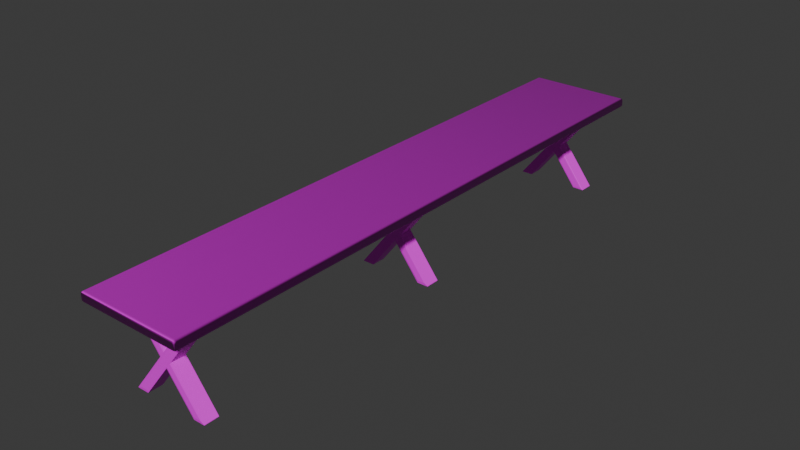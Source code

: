# Source: Table1.blend  (saved by Blender 4.2.66; exported with 4.5.12 LTS)
import bpy
from mathutils import Matrix  # noqa: F401  (used for matrix-valued properties, if any)

bpy.ops.wm.read_factory_settings(use_empty=True)
scene = bpy.context.scene
scene.name = 'Scene'

# ---- collections
col_table = bpy.data.collections.new('Table'); scene.collection.children.link(col_table)

# ---- images (referenced by path relative to the original .blend; pixels are not part of the script)
import os
ASSET_DIR = os.environ.get("B2B_ASSET_DIR", "")  # directory of the original .blend (textures are referenced by path, not embedded)
HERE = os.path.dirname(os.path.abspath(__file__))  # packed textures are extracted next to this script under _unpacked/

def load_image(name, relpath, width, height, colorspace="sRGB"):
    """Load a texture the original file referenced (path relative to the .blend, or extracted next to this script)."""
    p = next((c for c in (os.path.join(HERE, relpath), os.path.join(ASSET_DIR, relpath)) if relpath and os.path.exists(c)), "")
    if p:
        img = bpy.data.images.load(p, check_existing=True)
        img.name = name
    else:  # same state as the original file: an image datablock whose file is absent (Cycles renders it pink)
        img = bpy.data.images.new(name, width, height)
        img.source = "FILE"
        img.filepath = "//" + (relpath or name)
    img.colorspace_settings.name = colorspace
    return img
img_wood_planks_diff_4k_jpg = load_image('wood_planks_diff_4k.jpg', 'wood_planks_diff_4k.jpg', 1024, 1024, 'sRGB')
img_wood_planks_nor_gl_4k_exr = load_image('wood_planks_nor_gl_4k.exr', 'wood_planks_nor_gl_4k.exr', 1024, 1024, 'Linear Rec.709')
img_plywood_diff_4k_jpg = load_image('plywood_diff_4k.jpg', 'plywood_diff_4k.jpg', 1024, 1024, 'sRGB')

# ---- materials (node trees are filled in below, after node groups)
mat_tabletop = bpy.data.materials.new('TableTop')
mat_stand = bpy.data.materials.new('Stand')
mat_boards = bpy.data.materials.new('Boards')

# ---- node groups
ng_smooth_by_angle = bpy.data.node_groups.new('Smooth by Angle', 'GeometryNodeTree')
_s = ng_smooth_by_angle.interface.new_socket(name='Mesh', in_out='OUTPUT', socket_type='NodeSocketGeometry')
_s = ng_smooth_by_angle.interface.new_socket(name='Mesh', in_out='INPUT', socket_type='NodeSocketGeometry')
_s = ng_smooth_by_angle.interface.new_socket(name='Angle', in_out='INPUT', socket_type='NodeSocketFloat')
_s.subtype = 'ANGLE'
_s.default_value = 0.5236
_s.min_value = 0.0
_s.max_value = 3.142
_s.description = 'Maximum face angle for smooth edges'
_s = ng_smooth_by_angle.interface.new_socket(name='Ignore Sharpness', in_out='INPUT', socket_type='NodeSocketBool')
_s.force_non_field = True
ng_smooth_by_angle.description = 'Set the sharpness of mesh edges based on the angle between the neighboring faces'
ng_smooth_by_angle.is_modifier = True
_N = ng_smooth_by_angle.nodes; _L = ng_smooth_by_angle.links
n0 = _N.new('GeometryNodeSetShadeSmooth'); n0.name = 'Set Shade Smooth'; n0.location = (120, -80)
n0.domain = 'EDGE'
n1 = _N.new('GeometryNodeSetShadeSmooth'); n1.name = 'Set Shade Smooth.001'; n1.location = (300, -80)
n2 = _N.new('NodeGroupOutput'); n2.name = 'Group Output'; n2.location = (480, -80)
n3 = _N.new('GeometryNodeInputMeshEdgeAngle'); n3.name = 'Edge Angle'; n3.location = (-440, -240)
n4 = _N.new('NodeGroupInput'); n4.name = 'Group Input'; n4.location = (-80, -80)
n5 = _N.new('GeometryNodeInputEdgeSmooth'); n5.name = 'Is Edge Smooth'; n5.location = (-260, -120)
n6 = _N.new('GeometryNodeInputShadeSmooth'); n6.name = 'Is Shade Smooth'; n6.location = (-440, -397)
n7 = _N.new('FunctionNodeCompare'); n7.name = 'Compare'; n7.location = (-260, -260)
n7.operation = 'LESS_EQUAL'
n7.inputs[6].default_value = (0.0, 0.0, 0.0, 0.0)
n7.inputs[7].default_value = (0.0, 0.0, 0.0, 0.0)
n8 = _N.new('FunctionNodeBooleanMath'); n8.name = 'Boolean Math.001'; n8.location = (-80, -260)
n9 = _N.new('NodeGroupInput'); n9.name = 'Group Input.001'; n9.location = (-440, -329)
n10 = _N.new('NodeGroupInput'); n10.name = 'Group Input.002'; n10.location = (-259, -189)
n11 = _N.new('FunctionNodeBooleanMath'); n11.name = 'Boolean Math'; n11.location = (-80, -149)
n11.operation = 'OR'
n12 = _N.new('FunctionNodeBooleanMath'); n12.name = 'Boolean Math.002'; n12.location = (-260, -380)
n12.operation = 'OR'
n13 = _N.new('NodeGroupInput'); n13.name = 'Group Input.003'; n13.location = (-440, -460)
_L.new(n3.outputs[0], n7.inputs[0])
_L.new(n1.outputs[0], n2.inputs[0])
_L.new(n9.outputs[1], n7.inputs[1])
_L.new(n7.outputs[0], n8.inputs[0])
_L.new(n4.outputs[0], n0.inputs[0])
_L.new(n0.outputs[0], n1.inputs[0])
_L.new(n8.outputs[0], n0.inputs[2])
_L.new(n10.outputs[2], n11.inputs[1])
_L.new(n5.outputs[0], n11.inputs[0])
_L.new(n11.outputs[0], n0.inputs[1])
_L.new(n13.outputs[2], n12.inputs[1])
_L.new(n6.outputs[0], n12.inputs[0])
_L.new(n12.outputs[0], n8.inputs[1])
n2.is_active_output = True

# ---- material node trees
mat_tabletop.use_nodes = True; mat_tabletop.node_tree.nodes.clear()
_N = mat_tabletop.node_tree.nodes; _L = mat_tabletop.node_tree.links
n0 = _N.new('ShaderNodeBsdfPrincipled'); n0.name = 'Principled BSDF'; n0.location = (10, 300)
n1 = _N.new('ShaderNodeOutputMaterial'); n1.name = 'Material Output'; n1.location = (300, 300)
n2 = _N.new('ShaderNodeTexImage'); n2.name = 'Image Texture'; n2.location = (-613, 215)
n2.hide = True
n2.image = img_wood_planks_diff_4k_jpg
n3 = _N.new('ShaderNodeTexImage'); n3.name = 'Image Texture.001'; n3.location = (-481, 13)
n3.hide = True
n3.image = img_wood_planks_nor_gl_4k_exr
n4 = _N.new('ShaderNodeNormalMap'); n4.name = 'Normal Map'; n4.location = (-183, 111)
_L.new(n0.outputs[0], n1.inputs[0])
_L.new(n2.outputs[0], n0.inputs[0])
_L.new(n3.outputs[0], n4.inputs[1])
_L.new(n4.outputs[0], n0.inputs[5])
n1.is_active_output = True
mat_stand.use_nodes = True; mat_stand.node_tree.nodes.clear()
_N = mat_stand.node_tree.nodes; _L = mat_stand.node_tree.links
n0 = _N.new('ShaderNodeBsdfPrincipled'); n0.name = 'Principled BSDF'; n0.location = (10, 300)
n1 = _N.new('ShaderNodeOutputMaterial'); n1.name = 'Material Output'; n1.location = (300, 300)
n2 = _N.new('ShaderNodeTexImage'); n2.name = 'Image Texture'; n2.location = (-384, 265)
n2.image = img_plywood_diff_4k_jpg
_L.new(n0.outputs[0], n1.inputs[0])
_L.new(n2.outputs[0], n0.inputs[0])
n1.is_active_output = True
mat_boards.use_nodes = True; mat_boards.node_tree.nodes.clear()
_N = mat_boards.node_tree.nodes; _L = mat_boards.node_tree.links
n0 = _N.new('ShaderNodeBsdfPrincipled'); n0.name = 'Principled BSDF'; n0.location = (10, 300)
n1 = _N.new('ShaderNodeOutputMaterial'); n1.name = 'Material Output'; n1.location = (300, 300)
n2 = _N.new('ShaderNodeTexImage'); n2.name = 'Image Texture'; n2.location = (-348, 188)
n2.image = img_wood_planks_diff_4k_jpg
_L.new(n0.outputs[0], n1.inputs[0])
_L.new(n2.outputs[0], n0.inputs[0])
n1.is_active_output = True

# ---- world
world_world = bpy.data.worlds.new('World'); scene.world = world_world
world_world.use_nodes = True; world_world.node_tree.nodes.clear()
_N = world_world.node_tree.nodes; _L = world_world.node_tree.links
n0 = _N.new('ShaderNodeOutputWorld'); n0.name = 'World Output'; n0.location = (300, 300)
n1 = _N.new('ShaderNodeBackground'); n1.name = 'Background'; n1.location = (10, 300)
n1.inputs[0].default_value = (0.05088, 0.05088, 0.05088, 1.0)
_L.new(n1.outputs[0], n0.inputs[0])
n0.is_active_output = True
world_world.color = (0.05088, 0.05088, 0.05088)
world_world.sun_shadow_jitter_overblur = 0.0

# ---- meshes
me_cube_001 = bpy.data.meshes.new('Cube.001')
me_cube_001.from_pydata([(-1.0, -5.703, 0.8246), (-1.0, -5.703, 1.0), (-1.0, 5.703, 0.8246), (-1.0, 5.703, 1.0), (1.0, -5.703, 0.8246), (1.0, -5.703, 1.0), (1.0, 5.703, 0.8246), (1.0, 5.703, 1.0)], [], [(0, 1, 3, 2), (2, 3, 7, 6), (6, 7, 5, 4), (4, 5, 1, 0), (2, 6, 4, 0), (7, 3, 1, 5)])
me_cube_001.polygons.foreach_set('use_smooth', [True] * 6)
_uv = me_cube_001.uv_layers.new(name='UVMap')
_uv.uv.foreach_set('vector', [1.011, 0.4574, 1.011, 0.5036, -1.991, 0.5036, -1.991, 0.4574, 0.3284, 0.7406, 0.2904, 0.7406, 0.2904, 0.3079, 0.3284, 0.3079, 0.9894, 0.536, 0.9894, 0.5822, -2.014, 0.5822, -2.014, 0.536, 0.4901, 0.7512, 0.4517, 0.7512, 0.4517, 0.3136, 0.4901, 0.3136, 2.002, 0.3024, 2.002, 0.7222, -1.022, 0.7222, -1.022, 0.3024, 1.984, 0.3031, 1.984, 0.7465, -1.005, 0.7465, -1.005, 0.3031])
me_cube_001.materials.append(mat_tabletop)
me_cube_001.update()
me_cube_003 = bpy.data.meshes.new('Cube.003')
me_cube_003.from_pydata([(-1.0, -5.063, -0.7898), (-1.0, 3.483, 0.7898), (-1.0, -3.483, -0.7898), (-1.0, 5.063, 0.7898), (1.0, -5.063, -0.7898), (1.0, 3.483, 0.7898), (1.0, -3.483, -0.7898), (1.0, 5.063, 0.7898), (0.9543, 5.063, -0.7898), (0.9543, -3.483, 0.7898), (0.9543, 3.483, -0.7898), (0.9543, -5.063, 0.7898), (-1.046, 5.063, -0.7898), (-1.046, -3.483, 0.7898), (-1.046, 3.483, -0.7898), (-1.046, -5.063, 0.7898)], [], [(0, 1, 3, 2), (2, 3, 7, 6), (6, 7, 5, 4), (4, 5, 1, 0), (2, 6, 4, 0), (7, 3, 1, 5), (8, 9, 11, 10), (10, 11, 15, 14), (14, 15, 13, 12), (12, 13, 9, 8), (10, 14, 12, 8), (15, 11, 9, 13)])
_uv = me_cube_003.uv_layers.new(name='UVMap')
_uv.uv.foreach_set('vector', [0.781, 1.0, 0.781, 0.1516, 0.809, 3.363e-08, 0.809, 0.8484, 0.1952, 0.1542, 0.1952, 0.9884, 0.0, 0.9884, 0.0, 0.1542, 0.809, 0.8484, 0.809, 6.003e-08, 0.837, 0.1516, 0.837, 1.0, 0.3905, 0.0, 0.3905, 0.8342, 0.1952, 0.8342, 0.1952, 0.0, 0.1952, 0.1542, 0.0, 0.1542, 0.0, 0.0, 0.1952, 0.0, 0.3905, 0.9884, 0.1952, 0.9884, 0.1952, 0.8342, 0.3905, 0.8342, 0.837, 1.0, 0.837, 0.1516, 0.8651, 4.879e-08, 0.8651, 0.8484, 0.3905, 0.8342, 0.3905, 3.333e-08, 0.5857, 3.449e-09, 0.5857, 0.8342, 0.8651, 0.8484, 0.8651, 4.487e-08, 0.8931, 0.1516, 0.8931, 1.0, 0.5857, 0.9884, 0.5857, 0.1542, 0.781, 0.1542, 0.781, 0.9884, 0.3905, 0.8342, 0.5857, 0.8342, 0.5857, 0.9884, 0.3905, 0.9884, 0.5857, -4.696e-09, 0.781, 2.477e-08, 0.781, 0.1542, 0.5857, 0.1542])
me_cube_003.materials.append(mat_stand)
me_cube_003.update()
me_cube_004 = bpy.data.meshes.new('Cube.004')
me_cube_004.from_pydata([(-1.0, -5.063, -0.7898), (-1.0, 3.483, 0.7898), (-1.0, -3.483, -0.7898), (-1.0, 5.063, 0.7898), (1.0, -5.063, -0.7898), (1.0, 3.483, 0.7898), (1.0, -3.483, -0.7898), (1.0, 5.063, 0.7898), (0.9543, 5.063, -0.7898), (0.9543, -3.483, 0.7898), (0.9543, 3.483, -0.7898), (0.9543, -5.063, 0.7898), (-1.046, 5.063, -0.7898), (-1.046, -3.483, 0.7898), (-1.046, 3.483, -0.7898), (-1.046, -5.063, 0.7898)], [], [(0, 1, 3, 2), (2, 3, 7, 6), (6, 7, 5, 4), (4, 5, 1, 0), (2, 6, 4, 0), (7, 3, 1, 5), (8, 9, 11, 10), (10, 11, 15, 14), (14, 15, 13, 12), (12, 13, 9, 8), (10, 14, 12, 8), (15, 11, 9, 13)])
_uv = me_cube_004.uv_layers.new(name='UVMap')
_uv.uv.foreach_set('vector', [0.781, 1.0, 0.781, 0.1516, 0.809, 3.363e-08, 0.809, 0.8484, 0.1952, 0.1542, 0.1952, 0.9884, 0.0, 0.9884, 0.0, 0.1542, 0.809, 0.8484, 0.809, 6.003e-08, 0.837, 0.1516, 0.837, 1.0, 0.3905, 0.0, 0.3905, 0.8342, 0.1952, 0.8342, 0.1952, 0.0, 0.1952, 0.1542, 0.0, 0.1542, 0.0, 0.0, 0.1952, 0.0, 0.3905, 0.9884, 0.1952, 0.9884, 0.1952, 0.8342, 0.3905, 0.8342, 0.837, 1.0, 0.837, 0.1516, 0.8651, 4.879e-08, 0.8651, 0.8484, 0.3905, 0.8342, 0.3905, 3.333e-08, 0.5857, 3.449e-09, 0.5857, 0.8342, 0.8651, 0.8484, 0.8651, 4.487e-08, 0.8931, 0.1516, 0.8931, 1.0, 0.5857, 0.9884, 0.5857, 0.1542, 0.781, 0.1542, 0.781, 0.9884, 0.3905, 0.8342, 0.5857, 0.8342, 0.5857, 0.9884, 0.3905, 0.9884, 0.5857, -4.696e-09, 0.781, 2.477e-08, 0.781, 0.1542, 0.5857, 0.1542])
me_cube_004.materials.append(mat_stand)
me_cube_004.update()
me_cube_005 = bpy.data.meshes.new('Cube.005')
me_cube_005.from_pydata([(-1.0, -5.063, -0.7898), (-1.0, 3.483, 0.7898), (-1.0, -3.483, -0.7898), (-1.0, 5.063, 0.7898), (1.0, -5.063, -0.7898), (1.0, 3.483, 0.7898), (1.0, -3.483, -0.7898), (1.0, 5.063, 0.7898), (0.9543, 5.063, -0.7898), (0.9543, -3.483, 0.7898), (0.9543, 3.483, -0.7898), (0.9543, -5.063, 0.7898), (-1.046, 5.063, -0.7898), (-1.046, -3.483, 0.7898), (-1.046, 3.483, -0.7898), (-1.046, -5.063, 0.7898)], [], [(0, 1, 3, 2), (2, 3, 7, 6), (6, 7, 5, 4), (4, 5, 1, 0), (2, 6, 4, 0), (7, 3, 1, 5), (8, 9, 11, 10), (10, 11, 15, 14), (14, 15, 13, 12), (12, 13, 9, 8), (10, 14, 12, 8), (15, 11, 9, 13)])
_uv = me_cube_005.uv_layers.new(name='UVMap')
_uv.uv.foreach_set('vector', [-0.4754, 0.428, 1.704, 0.428, 2.093, 0.5, -0.08587, 0.5, 0.1952, 0.1542, 0.1952, 0.9884, 0.0, 0.9884, 0.0, 0.1542, -0.08587, 0.5, 2.093, 0.5, 1.704, 0.572, -0.4754, 0.572, 0.3905, 0.0, 0.3905, 0.8342, 0.1952, 0.8342, 0.1952, 0.0, 0.1952, 0.1542, 0.0, 0.1542, 0.0, 0.0, 0.1952, 0.0, 0.3905, 0.9884, 0.1952, 0.9884, 0.1952, 0.8342, 0.3905, 0.8342, -0.3776, 0.4303, 1.731, 0.4303, 2.108, 0.5, -0.0007172, 0.5, 0.3905, 0.8342, 0.3905, 3.333e-08, 0.5857, 3.449e-09, 0.5857, 0.8342, -0.0007173, 0.5, 2.108, 0.5, 1.731, 0.5697, -0.3776, 0.5697, 0.5857, 0.9884, 0.5857, 0.1542, 0.781, 0.1542, 0.781, 0.9884, 0.3905, 0.8342, 0.5857, 0.8342, 0.5857, 0.9884, 0.3905, 0.9884, 0.5857, -4.696e-09, 0.781, 2.477e-08, 0.781, 0.1542, 0.5857, 0.1542])
me_cube_005.materials.append(mat_stand)
me_cube_005.update()
me_cube_008 = bpy.data.meshes.new('Cube.008')
me_cube_008.from_pydata([(-1.0, -1.0, -1.0), (-1.0, -1.0, 1.0), (-1.0, 1.0, -1.0), (-1.0, 1.0, 1.0), (1.0, -1.0, -1.0), (1.0, -1.0, 1.0), (1.0, 1.0, -1.0), (1.0, 1.0, 1.0)], [], [(0, 1, 3, 2), (2, 3, 7, 6), (6, 7, 5, 4), (4, 5, 1, 0), (2, 6, 4, 0), (7, 3, 1, 5)])
_uv = me_cube_008.uv_layers.new(name='UVMap')
_uv.uv.foreach_set('vector', [0.375, 0.0, 0.625, 0.0, 0.625, 0.25, 0.375, 0.25, 0.375, 0.25, 0.625, 0.25, 0.625, 0.5, 0.375, 0.5, 0.375, 0.5, 0.625, 0.5, 0.625, 0.75, 0.375, 0.75, 0.375, 0.75, 0.625, 0.75, 0.625, 1.0, 0.375, 1.0, 0.125, 0.5, 0.375, 0.5, 0.375, 0.75, 0.125, 0.75, 0.625, 0.5, 0.875, 0.5, 0.875, 0.75, 0.625, 0.75])
me_cube_008.materials.append(mat_boards)
me_cube_008.update()
me_cube_009 = bpy.data.meshes.new('Cube.009')
me_cube_009.from_pydata([(-1.0, -1.0, -1.0), (-1.0, -1.0, 1.0), (-1.0, 1.0, -1.0), (-1.0, 1.0, 1.0), (1.0, -1.0, -1.0), (1.0, -1.0, 1.0), (1.0, 1.0, -1.0), (1.0, 1.0, 1.0)], [], [(0, 1, 3, 2), (2, 3, 7, 6), (6, 7, 5, 4), (4, 5, 1, 0), (2, 6, 4, 0), (7, 3, 1, 5)])
_uv = me_cube_009.uv_layers.new(name='UVMap')
_uv.uv.foreach_set('vector', [0.375, 0.0, 0.625, 0.0, 0.625, 0.25, 0.375, 0.25, 0.375, 0.25, 0.625, 0.25, 0.625, 0.5, 0.375, 0.5, 0.375, 0.5, 0.625, 0.5, 0.625, 0.75, 0.375, 0.75, 0.375, 0.75, 0.625, 0.75, 0.625, 1.0, 0.375, 1.0, 0.125, 0.5, 0.375, 0.5, 0.375, 0.75, 0.125, 0.75, 0.625, 0.5, 0.875, 0.5, 0.875, 0.75, 0.625, 0.75])
me_cube_009.materials.append(mat_boards)
me_cube_009.update()

# ---- objects
ob_tabletop = bpy.data.objects.new('TableTop', me_cube_001)
ob_standright = bpy.data.objects.new('StandRight', me_cube_003)
ob_standleft = bpy.data.objects.new('StandLeft', me_cube_004)
ob_standmiddle = bpy.data.objects.new('StandMiddle', me_cube_005)
ob_board2 = bpy.data.objects.new('Board2', me_cube_008)
ob_board1 = bpy.data.objects.new('Board1', me_cube_009)

# ---- transforms, parenting, visibility, modifiers, constraints
ob_tabletop.location = (0.0, 0.0, 0.75)
_m = ob_tabletop.modifiers.new('Bevel', 'BEVEL')
_m.width = 0.05
_m.width_pct = 0.05
_m.segments = 4
_m = ob_tabletop.modifiers.new('Smooth by Angle', 'NODES')
_m.node_group = ng_smooth_by_angle
_m.use_pin_to_last = True
_m.show_group_selector = False
ob_standright.location = (0.0, 5.0, 0.75)
ob_standright.rotation_euler = (0.0, -0.0, -1.571)
ob_standright.scale = (0.1435, 0.1435, 1.0)
_m = ob_standright.modifiers.new('Bevel', 'BEVEL')
_m.width = 0.05
_m.width_pct = 0.05
_m.segments = 2
ob_standleft.location = (0.0, -5.0, 0.75)
ob_standleft.rotation_euler = (0.0, -0.0, -1.571)
ob_standleft.scale = (0.1435, 0.1435, 1.0)
_m = ob_standleft.modifiers.new('Bevel', 'BEVEL')
_m.width = 0.05
_m.width_pct = 0.05
ob_standmiddle.location = (0.0, 0.0, 0.75)
ob_standmiddle.rotation_euler = (0.0, -0.0, -1.571)
ob_standmiddle.scale = (0.1435, 0.1435, 1.0)
_m = ob_standmiddle.modifiers.new('Bevel', 'BEVEL')
_m.width = 0.05
_m.width_pct = 0.05
ob_board2.location = (-0.6008, 0.0, 1.554)
ob_board2.scale = (0.1766, 5.31, 0.01815)
ob_board1.location = (0.5872, 0.0, 1.554)
ob_board1.scale = (0.1766, 5.3, 0.01815)

# ---- collection membership
col_table.objects.link(ob_tabletop)
col_table.objects.link(ob_standright)
col_table.objects.link(ob_standleft)
col_table.objects.link(ob_standmiddle)
col_table.objects.link(ob_board2)
col_table.objects.link(ob_board1)

# ---- scene / render settings (as saved in the file)
scene.frame_start = 1; scene.frame_end = 250; scene.frame_set(1)
scene.render.engine = 'BLENDER_EEVEE_NEXT'
bpy.context.view_layer.update()

# ---- added for rendering (the .blend has no active camera and no usable light): camera, sun
cam_auto = bpy.data.cameras.new('AutoCamera')
cam_auto.lens = 50.0
cam_auto.sensor_width = 36.0
cam_auto.clip_end = 1000.0
ob_auto_camera = bpy.data.objects.new('AutoCamera', cam_auto)
scene.collection.objects.link(ob_auto_camera)
ob_auto_camera.location = (10.8411, -13.0093, 9.52797)
ob_auto_camera.rotation_euler = (1.09748, -7.21219e-08, 0.694738)
scene.camera = ob_auto_camera
light_auto_sun = bpy.data.lights.new('AutoSun', 'SUN')
light_auto_sun.energy = 3.0
light_auto_sun.angle = 0.0523599
ob_auto_sun = bpy.data.objects.new('AutoSun', light_auto_sun)
scene.collection.objects.link(ob_auto_sun)
ob_auto_sun.rotation_euler = (0.872665, 0.174533, 0.523599)
bpy.context.view_layer.update()

